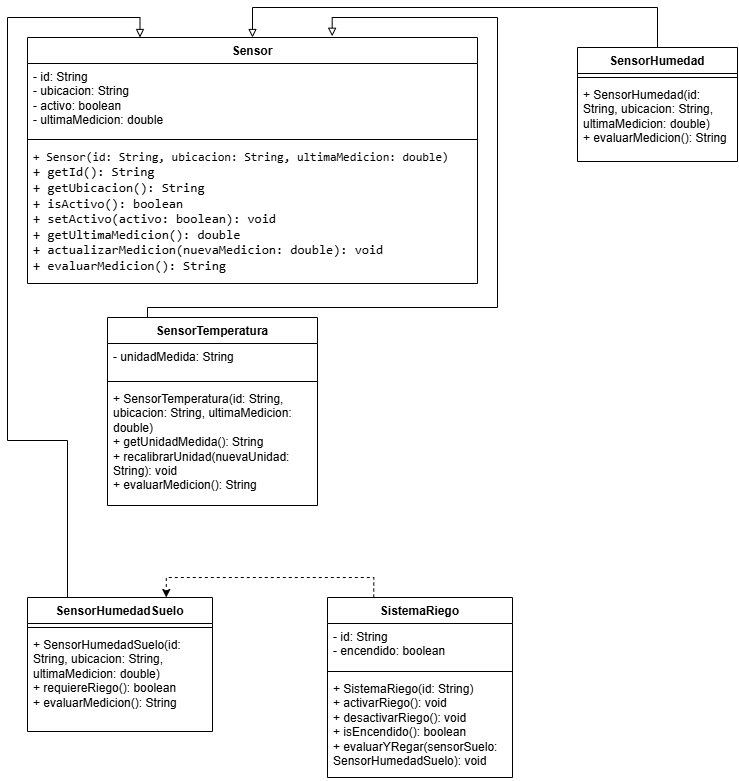

The diagram above was exported from draw.io. Its source (the exported page's mxGraphModel, read from the mxfile embedded in the PNG):
<mxGraphModel dx="1762" dy="972" grid="1" gridSize="10" guides="1" tooltips="1" connect="1" arrows="1" fold="1" page="1" pageScale="1" pageWidth="827" pageHeight="1169" math="0" shadow="0">
  <root>
    <mxCell id="0" />
    <mxCell id="1" parent="0" />
    <mxCell id="l-1XJrEcxQSEUoPdZJNa-1" parent="1" style="swimlane;fontStyle=1;align=center;verticalAlign=top;childLayout=stackLayout;horizontal=1;startSize=26;horizontalStack=0;resizeParent=1;resizeParentMax=0;resizeLast=0;collapsible=1;marginBottom=0;whiteSpace=wrap;html=1;" value="Sensor" vertex="1">
      <mxGeometry height="246" width="450" x="40" y="60" as="geometry" />
    </mxCell>
    <mxCell id="l-1XJrEcxQSEUoPdZJNa-2" parent="l-1XJrEcxQSEUoPdZJNa-1" style="text;strokeColor=none;fillColor=none;align=left;verticalAlign=top;spacingLeft=4;spacingRight=4;overflow=hidden;rotatable=0;points=[[0,0.5],[1,0.5]];portConstraint=eastwest;whiteSpace=wrap;html=1;" value="&lt;div&gt;- id: String&lt;/div&gt;&lt;div&gt;- ubicacion: String&lt;/div&gt;&lt;div&gt;- activo: boolean&lt;/div&gt;&lt;div&gt;- ultimaMedicion: double&lt;/div&gt;" vertex="1">
      <mxGeometry height="72" width="450" y="26" as="geometry" />
    </mxCell>
    <mxCell id="l-1XJrEcxQSEUoPdZJNa-3" parent="l-1XJrEcxQSEUoPdZJNa-1" style="line;strokeWidth=1;fillColor=none;align=left;verticalAlign=middle;spacingTop=-1;spacingLeft=3;spacingRight=3;rotatable=0;labelPosition=right;points=[];portConstraint=eastwest;strokeColor=inherit;" value="" vertex="1">
      <mxGeometry height="8" width="450" y="98" as="geometry" />
    </mxCell>
    <mxCell id="l-1XJrEcxQSEUoPdZJNa-4" parent="l-1XJrEcxQSEUoPdZJNa-1" style="text;strokeColor=none;fillColor=none;align=left;verticalAlign=top;spacingLeft=4;spacingRight=4;overflow=hidden;rotatable=0;points=[[0,0.5],[1,0.5]];portConstraint=eastwest;whiteSpace=wrap;html=1;" value="&lt;div&gt;&lt;font face=&quot;monospace&quot; style=&quot;font-size: 12px;&quot;&gt;&lt;span style=&quot;text-wrap-mode: nowrap; background-color: light-dark(#ffffff, var(--ge-dark-color, #121212)); color: rgb(0, 0, 0);&quot;&gt;+ Sensor(id: String, ubicacion: String, ultimaMedicion: double)&lt;/span&gt;&lt;/font&gt;&lt;/div&gt;&lt;div&gt;&lt;font face=&quot;monospace&quot; size=&quot;3&quot;&gt;&lt;span style=&quot;text-wrap-mode: nowrap; background-color: light-dark(#ffffff, var(--ge-dark-color, #121212)); color: rgb(0, 0, 0);&quot;&gt;+ getId(): String&lt;/span&gt;&lt;/font&gt;&lt;/div&gt;&lt;div&gt;&lt;font face=&quot;monospace&quot; size=&quot;3&quot;&gt;&lt;span style=&quot;text-wrap-mode: nowrap; background-color: light-dark(#ffffff, var(--ge-dark-color, #121212)); color: rgb(0, 0, 0);&quot;&gt;+ getUbicacion(): String&lt;/span&gt;&lt;/font&gt;&lt;/div&gt;&lt;div&gt;&lt;font face=&quot;monospace&quot; size=&quot;3&quot;&gt;&lt;span style=&quot;text-wrap-mode: nowrap; background-color: light-dark(#ffffff, var(--ge-dark-color, #121212)); color: rgb(0, 0, 0);&quot;&gt;+ isActivo(): boolean&lt;/span&gt;&lt;/font&gt;&lt;/div&gt;&lt;div&gt;&lt;font face=&quot;monospace&quot; size=&quot;3&quot;&gt;&lt;span style=&quot;text-wrap-mode: nowrap; background-color: light-dark(#ffffff, var(--ge-dark-color, #121212)); color: rgb(0, 0, 0);&quot;&gt;+ setActivo(activo: boolean): void&lt;/span&gt;&lt;/font&gt;&lt;/div&gt;&lt;div&gt;&lt;font face=&quot;monospace&quot; size=&quot;3&quot;&gt;&lt;span style=&quot;text-wrap-mode: nowrap; background-color: light-dark(#ffffff, var(--ge-dark-color, #121212)); color: rgb(0, 0, 0);&quot;&gt;+ getUltimaMedicion(): double&lt;/span&gt;&lt;/font&gt;&lt;/div&gt;&lt;div&gt;&lt;font face=&quot;monospace&quot; size=&quot;3&quot;&gt;&lt;span style=&quot;text-wrap-mode: nowrap; background-color: light-dark(#ffffff, var(--ge-dark-color, #121212)); color: rgb(0, 0, 0);&quot;&gt;+ actualizarMedicion(nuevaMedicion: double): void&lt;/span&gt;&lt;/font&gt;&lt;/div&gt;&lt;div&gt;&lt;font face=&quot;monospace&quot; size=&quot;3&quot;&gt;&lt;span style=&quot;text-wrap-mode: nowrap; background-color: light-dark(#ffffff, var(--ge-dark-color, #121212)); color: rgb(0, 0, 0);&quot;&gt;+ evaluarMedicion(): String&lt;/span&gt;&lt;/font&gt;&lt;/div&gt;" vertex="1">
      <mxGeometry height="140" width="450" y="106" as="geometry" />
    </mxCell>
    <mxCell id="l-1XJrEcxQSEUoPdZJNa-26" edge="1" parent="1" source="l-1XJrEcxQSEUoPdZJNa-5" style="edgeStyle=orthogonalEdgeStyle;rounded=0;orthogonalLoop=1;jettySize=auto;html=1;exitX=0.25;exitY=0;exitDx=0;exitDy=0;entryX=0.677;entryY=-0.005;entryDx=0;entryDy=0;entryPerimeter=0;endArrow=block;endFill=0;" target="l-1XJrEcxQSEUoPdZJNa-1" value="">
      <mxGeometry relative="1" x="0.2517" as="geometry">
        <Array as="points">
          <mxPoint x="160" y="330" />
          <mxPoint x="510" y="330" />
          <mxPoint x="510" y="40" />
          <mxPoint x="344.7" y="40" />
        </Array>
      </mxGeometry>
    </mxCell>
    <mxCell id="l-1XJrEcxQSEUoPdZJNa-5" parent="1" style="swimlane;fontStyle=1;align=center;verticalAlign=top;childLayout=stackLayout;horizontal=1;startSize=26;horizontalStack=0;resizeParent=1;resizeParentMax=0;resizeLast=0;collapsible=1;marginBottom=0;whiteSpace=wrap;html=1;" value="SensorTemperatura" vertex="1">
      <mxGeometry height="188" width="210" x="120" y="340" as="geometry" />
    </mxCell>
    <mxCell id="l-1XJrEcxQSEUoPdZJNa-6" parent="l-1XJrEcxQSEUoPdZJNa-5" style="text;strokeColor=none;fillColor=none;align=left;verticalAlign=top;spacingLeft=4;spacingRight=4;overflow=hidden;rotatable=0;points=[[0,0.5],[1,0.5]];portConstraint=eastwest;whiteSpace=wrap;html=1;" value="- unidadMedida: String" vertex="1">
      <mxGeometry height="34" width="210" y="26" as="geometry" />
    </mxCell>
    <mxCell id="l-1XJrEcxQSEUoPdZJNa-7" parent="l-1XJrEcxQSEUoPdZJNa-5" style="line;strokeWidth=1;fillColor=none;align=left;verticalAlign=middle;spacingTop=-1;spacingLeft=3;spacingRight=3;rotatable=0;labelPosition=right;points=[];portConstraint=eastwest;strokeColor=inherit;" value="" vertex="1">
      <mxGeometry height="8" width="210" y="60" as="geometry" />
    </mxCell>
    <mxCell id="l-1XJrEcxQSEUoPdZJNa-8" parent="l-1XJrEcxQSEUoPdZJNa-5" style="text;strokeColor=none;fillColor=none;align=left;verticalAlign=top;spacingLeft=4;spacingRight=4;overflow=hidden;rotatable=0;points=[[0,0.5],[1,0.5]];portConstraint=eastwest;whiteSpace=wrap;html=1;" value="&lt;div&gt;+ SensorTemperatura(id: String, ubicacion: String, ultimaMedicion: double)&lt;/div&gt;&lt;div&gt;+ getUnidadMedida(): String&lt;/div&gt;&lt;div&gt;+ recalibrarUnidad(nuevaUnidad: String): void&lt;/div&gt;&lt;div&gt;+ evaluarMedicion(): String&lt;/div&gt;" vertex="1">
      <mxGeometry height="120" width="210" y="68" as="geometry" />
    </mxCell>
    <mxCell id="l-1XJrEcxQSEUoPdZJNa-42" edge="1" parent="1" source="l-1XJrEcxQSEUoPdZJNa-13" style="edgeStyle=orthogonalEdgeStyle;rounded=0;orthogonalLoop=1;jettySize=auto;html=1;exitX=0.5;exitY=0;exitDx=0;exitDy=0;entryX=0.5;entryY=0;entryDx=0;entryDy=0;endArrow=block;endFill=0;" target="l-1XJrEcxQSEUoPdZJNa-1">
      <mxGeometry relative="1" as="geometry">
        <Array as="points">
          <mxPoint x="670" y="30" />
          <mxPoint x="265" y="30" />
        </Array>
      </mxGeometry>
    </mxCell>
    <mxCell id="l-1XJrEcxQSEUoPdZJNa-13" parent="1" style="swimlane;fontStyle=1;align=center;verticalAlign=top;childLayout=stackLayout;horizontal=1;startSize=26;horizontalStack=0;resizeParent=1;resizeParentMax=0;resizeLast=0;collapsible=1;marginBottom=0;whiteSpace=wrap;html=1;" value="SensorHumedad" vertex="1">
      <mxGeometry height="114" width="160" x="590" y="70" as="geometry" />
    </mxCell>
    <mxCell id="l-1XJrEcxQSEUoPdZJNa-15" parent="l-1XJrEcxQSEUoPdZJNa-13" style="line;strokeWidth=1;fillColor=none;align=left;verticalAlign=middle;spacingTop=-1;spacingLeft=3;spacingRight=3;rotatable=0;labelPosition=right;points=[];portConstraint=eastwest;strokeColor=inherit;" value="" vertex="1">
      <mxGeometry height="8" width="160" y="26" as="geometry" />
    </mxCell>
    <mxCell id="l-1XJrEcxQSEUoPdZJNa-16" parent="l-1XJrEcxQSEUoPdZJNa-13" style="text;strokeColor=none;fillColor=none;align=left;verticalAlign=top;spacingLeft=4;spacingRight=4;overflow=hidden;rotatable=0;points=[[0,0.5],[1,0.5]];portConstraint=eastwest;whiteSpace=wrap;html=1;" value="&lt;div&gt;+ SensorHumedad(id: String, ubicacion: String, ultimaMedicion: double)&lt;/div&gt;&lt;div&gt;+ evaluarMedicion(): String&lt;/div&gt;" vertex="1">
      <mxGeometry height="80" width="160" y="34" as="geometry" />
    </mxCell>
    <mxCell id="l-1XJrEcxQSEUoPdZJNa-40" edge="1" parent="1" source="l-1XJrEcxQSEUoPdZJNa-17" style="edgeStyle=orthogonalEdgeStyle;rounded=0;orthogonalLoop=1;jettySize=auto;html=1;entryX=0.75;entryY=0;entryDx=0;entryDy=0;exitX=0.25;exitY=0;exitDx=0;exitDy=0;dashed=1;" target="l-1XJrEcxQSEUoPdZJNa-21">
      <mxGeometry relative="1" as="geometry" />
    </mxCell>
    <mxCell id="l-1XJrEcxQSEUoPdZJNa-17" parent="1" style="swimlane;fontStyle=1;align=center;verticalAlign=top;childLayout=stackLayout;horizontal=1;startSize=26;horizontalStack=0;resizeParent=1;resizeParentMax=0;resizeLast=0;collapsible=1;marginBottom=0;whiteSpace=wrap;html=1;" value="SistemaRiego" vertex="1">
      <mxGeometry height="180" width="185" x="340" y="620" as="geometry" />
    </mxCell>
    <mxCell id="l-1XJrEcxQSEUoPdZJNa-18" parent="l-1XJrEcxQSEUoPdZJNa-17" style="text;strokeColor=none;fillColor=none;align=left;verticalAlign=top;spacingLeft=4;spacingRight=4;overflow=hidden;rotatable=0;points=[[0,0.5],[1,0.5]];portConstraint=eastwest;whiteSpace=wrap;html=1;" value="&lt;div&gt;- id: String&lt;/div&gt;&lt;div&gt;- encendido: boolean&lt;/div&gt;" vertex="1">
      <mxGeometry height="44" width="185" y="26" as="geometry" />
    </mxCell>
    <mxCell id="l-1XJrEcxQSEUoPdZJNa-19" parent="l-1XJrEcxQSEUoPdZJNa-17" style="line;strokeWidth=1;fillColor=none;align=left;verticalAlign=middle;spacingTop=-1;spacingLeft=3;spacingRight=3;rotatable=0;labelPosition=right;points=[];portConstraint=eastwest;strokeColor=inherit;" value="" vertex="1">
      <mxGeometry height="8" width="185" y="70" as="geometry" />
    </mxCell>
    <mxCell id="l-1XJrEcxQSEUoPdZJNa-20" parent="l-1XJrEcxQSEUoPdZJNa-17" style="text;strokeColor=none;fillColor=none;align=left;verticalAlign=top;spacingLeft=4;spacingRight=4;overflow=hidden;rotatable=0;points=[[0,0.5],[1,0.5]];portConstraint=eastwest;whiteSpace=wrap;html=1;" value="&lt;div&gt;+ SistemaRiego(id: String)&lt;/div&gt;&lt;div&gt;+ activarRiego(): void&lt;/div&gt;&lt;div&gt;+ desactivarRiego(): void&lt;/div&gt;&lt;div&gt;+ isEncendido(): boolean&lt;/div&gt;&lt;div&gt;+ evaluarYRegar(sensorSuelo: SensorHumedadSuelo): void&lt;/div&gt;" vertex="1">
      <mxGeometry height="102" width="185" y="78" as="geometry" />
    </mxCell>
    <mxCell id="l-1XJrEcxQSEUoPdZJNa-41" edge="1" parent="1" source="l-1XJrEcxQSEUoPdZJNa-21" style="edgeStyle=orthogonalEdgeStyle;rounded=0;orthogonalLoop=1;jettySize=auto;html=1;exitX=0.5;exitY=0;exitDx=0;exitDy=0;entryX=0.25;entryY=0;entryDx=0;entryDy=0;endArrow=block;endFill=0;" target="l-1XJrEcxQSEUoPdZJNa-1">
      <mxGeometry relative="1" x="0.0012" as="geometry">
        <Array as="points">
          <mxPoint x="80" y="620" />
          <mxPoint x="80" y="463" />
          <mxPoint x="20" y="463" />
          <mxPoint x="20" y="40" />
          <mxPoint x="152.5" y="40" />
        </Array>
      </mxGeometry>
    </mxCell>
    <mxCell id="l-1XJrEcxQSEUoPdZJNa-21" parent="1" style="swimlane;fontStyle=1;align=center;verticalAlign=top;childLayout=stackLayout;horizontal=1;startSize=26;horizontalStack=0;resizeParent=1;resizeParentMax=0;resizeLast=0;collapsible=1;marginBottom=0;whiteSpace=wrap;html=1;" value="SensorHumedadSuelo" vertex="1">
      <mxGeometry height="134" width="185" x="40" y="620" as="geometry" />
    </mxCell>
    <mxCell id="l-1XJrEcxQSEUoPdZJNa-23" parent="l-1XJrEcxQSEUoPdZJNa-21" style="line;strokeWidth=1;fillColor=none;align=left;verticalAlign=middle;spacingTop=-1;spacingLeft=3;spacingRight=3;rotatable=0;labelPosition=right;points=[];portConstraint=eastwest;strokeColor=inherit;" value="" vertex="1">
      <mxGeometry height="8" width="185" y="26" as="geometry" />
    </mxCell>
    <mxCell id="l-1XJrEcxQSEUoPdZJNa-24" parent="l-1XJrEcxQSEUoPdZJNa-21" style="text;strokeColor=none;fillColor=none;align=left;verticalAlign=top;spacingLeft=4;spacingRight=4;overflow=hidden;rotatable=0;points=[[0,0.5],[1,0.5]];portConstraint=eastwest;whiteSpace=wrap;html=1;" value="&lt;div&gt;+ SensorHumedadSuelo(id: String, ubicacion: String, ultimaMedicion: double)&lt;/div&gt;&lt;div&gt;+ requiereRiego(): boolean&lt;/div&gt;&lt;div&gt;+ evaluarMedicion(): String&lt;/div&gt;" vertex="1">
      <mxGeometry height="100" width="185" y="34" as="geometry" />
    </mxCell>
  </root>
</mxGraphModel>